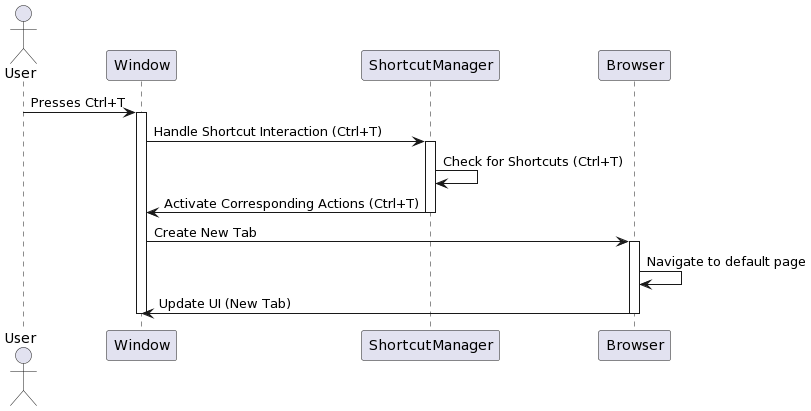

The diagram above was rendered by PlantUML. Its source (embedded in the PNG):
@startuml
actor User
participant Window as Win
participant ShortcutManager as ShortcutMgr
participant Browser as Browser

User -> Win: Presses Ctrl+T
activate Win
Win -> ShortcutMgr: Handle Shortcut Interaction (Ctrl+T)
activate ShortcutMgr

ShortcutMgr -> ShortcutMgr: Check for Shortcuts (Ctrl+T)
ShortcutMgr -> Win: Activate Corresponding Actions (Ctrl+T)
deactivate ShortcutMgr

Win -> Browser: Create New Tab
activate Browser

Browser -> Browser: Navigate to default page
Browser -> Win: Update UI (New Tab)
deactivate Browser

deactivate Win
@enduml